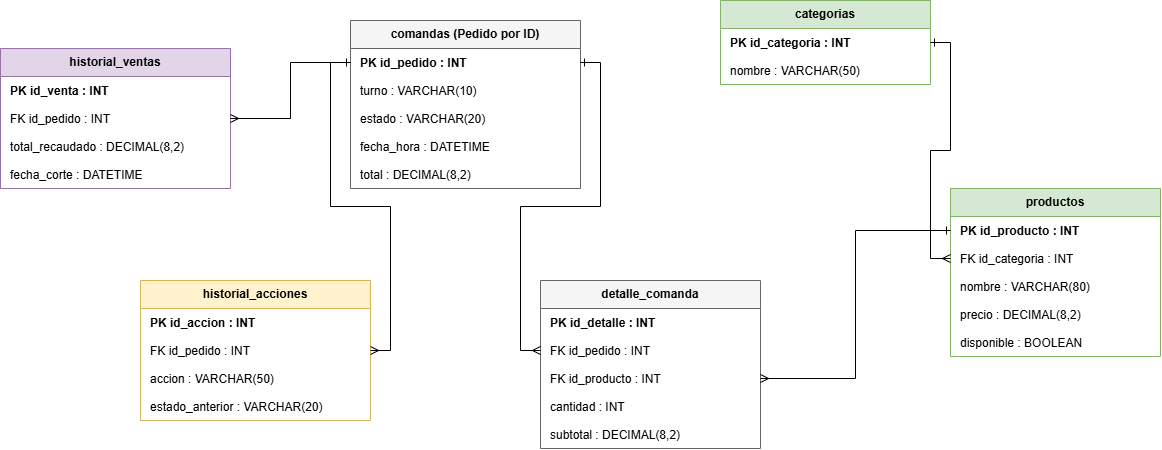

The diagram above was exported from draw.io. Its source (the exported page's mxGraphModel, read from the mxfile embedded in the PNG):
<mxGraphModel dx="1303" dy="705" grid="1" gridSize="10" guides="1" tooltips="1" connect="1" arrows="1" fold="1" page="1" pageScale="1" pageWidth="827" pageHeight="1169" math="0" shadow="0">
  <root>
    <mxCell id="0" />
    <mxCell id="1" parent="0" />
    <mxCell id="t_categorias" parent="1" style="swimlane;fontStyle=1;align=center;verticalAlign=top;childLayout=stackLayout;horizontal=1;startSize=28;horizontalStack=0;resizeParent=1;resizeParentMax=0;resizeLast=0;collapsible=1;marginBottom=0;fillColor=#d5e8d4;strokeColor=#82b366;" value="categorias" vertex="1">
      <mxGeometry height="84" width="210" x="790" y="60" as="geometry" />
    </mxCell>
    <mxCell id="cat_1" parent="t_categorias" style="text;strokeColor=none;fillColor=none;align=left;verticalAlign=middle;spacingLeft=8;spacingRight=4;overflow=hidden;rotatable=0;points=[[0,0.5],[1,0.5]];portConstraint=eastwest;fontStyle=1" value="PK  id_categoria : INT" vertex="1">
      <mxGeometry height="28" width="210" y="28" as="geometry" />
    </mxCell>
    <mxCell id="cat_2" parent="t_categorias" style="text;strokeColor=none;fillColor=none;align=left;verticalAlign=middle;spacingLeft=8;spacingRight=4;overflow=hidden;rotatable=0;points=[[0,0.5],[1,0.5]];portConstraint=eastwest;" value="     nombre : VARCHAR(50)" vertex="1">
      <mxGeometry height="28" width="210" y="56" as="geometry" />
    </mxCell>
    <mxCell id="t_productos" parent="1" style="swimlane;fontStyle=1;align=center;verticalAlign=top;childLayout=stackLayout;horizontal=1;startSize=28;horizontalStack=0;resizeParent=1;resizeParentMax=0;resizeLast=0;collapsible=1;marginBottom=0;fillColor=#d5e8d4;strokeColor=#82b366;" value="productos" vertex="1">
      <mxGeometry height="168" width="210" x="1020" y="248" as="geometry" />
    </mxCell>
    <mxCell id="p_1" parent="t_productos" style="text;strokeColor=none;fillColor=none;align=left;verticalAlign=middle;spacingLeft=8;spacingRight=4;overflow=hidden;rotatable=0;points=[[0,0.5],[1,0.5]];portConstraint=eastwest;fontStyle=1" value="PK  id_producto : INT" vertex="1">
      <mxGeometry height="28" width="210" y="28" as="geometry" />
    </mxCell>
    <mxCell id="p_2" parent="t_productos" style="text;strokeColor=none;fillColor=none;align=left;verticalAlign=middle;spacingLeft=8;spacingRight=4;overflow=hidden;rotatable=0;points=[[0,0.5],[1,0.5]];portConstraint=eastwest;" value="FK  id_categoria : INT" vertex="1">
      <mxGeometry height="28" width="210" y="56" as="geometry" />
    </mxCell>
    <mxCell id="p_3" parent="t_productos" style="text;strokeColor=none;fillColor=none;align=left;verticalAlign=middle;spacingLeft=8;spacingRight=4;overflow=hidden;rotatable=0;points=[[0,0.5],[1,0.5]];portConstraint=eastwest;" value="     nombre : VARCHAR(80)" vertex="1">
      <mxGeometry height="28" width="210" y="84" as="geometry" />
    </mxCell>
    <mxCell id="p_4" parent="t_productos" style="text;strokeColor=none;fillColor=none;align=left;verticalAlign=middle;spacingLeft=8;spacingRight=4;overflow=hidden;rotatable=0;points=[[0,0.5],[1,0.5]];portConstraint=eastwest;" value="     precio : DECIMAL(8,2)" vertex="1">
      <mxGeometry height="28" width="210" y="112" as="geometry" />
    </mxCell>
    <mxCell id="p_5" parent="t_productos" style="text;strokeColor=none;fillColor=none;align=left;verticalAlign=middle;spacingLeft=8;spacingRight=4;overflow=hidden;rotatable=0;points=[[0,0.5],[1,0.5]];portConstraint=eastwest;" value="     disponible : BOOLEAN" vertex="1">
      <mxGeometry height="28" width="210" y="140" as="geometry" />
    </mxCell>
    <mxCell id="t_comandas" parent="1" style="swimlane;fontStyle=1;align=center;verticalAlign=top;childLayout=stackLayout;horizontal=1;startSize=28;horizontalStack=0;resizeParent=1;resizeParentMax=0;resizeLast=0;collapsible=1;marginBottom=0;fillColor=#f5f5f5;strokeColor=#666666;" value="comandas (Pedido por ID)" vertex="1">
      <mxGeometry height="168" width="230" x="420" y="80" as="geometry" />
    </mxCell>
    <mxCell id="c_1" parent="t_comandas" style="text;strokeColor=none;fillColor=none;align=left;verticalAlign=middle;spacingLeft=8;spacingRight=4;overflow=hidden;rotatable=0;points=[[0,0.5],[1,0.5]];portConstraint=eastwest;fontStyle=1" value="PK  id_pedido : INT" vertex="1">
      <mxGeometry height="28" width="230" y="28" as="geometry" />
    </mxCell>
    <mxCell id="c_2" parent="t_comandas" style="text;strokeColor=none;fillColor=none;align=left;verticalAlign=middle;spacingLeft=8;spacingRight=4;overflow=hidden;rotatable=0;points=[[0,0.5],[1,0.5]];portConstraint=eastwest;" value="     turno : VARCHAR(10)" vertex="1">
      <mxGeometry height="28" width="230" y="56" as="geometry" />
    </mxCell>
    <mxCell id="c_3" parent="t_comandas" style="text;strokeColor=none;fillColor=none;align=left;verticalAlign=middle;spacingLeft=8;spacingRight=4;overflow=hidden;rotatable=0;points=[[0,0.5],[1,0.5]];portConstraint=eastwest;" value="     estado : VARCHAR(20)" vertex="1">
      <mxGeometry height="28" width="230" y="84" as="geometry" />
    </mxCell>
    <mxCell id="c_4" parent="t_comandas" style="text;strokeColor=none;fillColor=none;align=left;verticalAlign=middle;spacingLeft=8;spacingRight=4;overflow=hidden;rotatable=0;points=[[0,0.5],[1,0.5]];portConstraint=eastwest;" value="     fecha_hora : DATETIME" vertex="1">
      <mxGeometry height="28" width="230" y="112" as="geometry" />
    </mxCell>
    <mxCell id="c_5" parent="t_comandas" style="text;strokeColor=none;fillColor=none;align=left;verticalAlign=middle;spacingLeft=8;spacingRight=4;overflow=hidden;rotatable=0;points=[[0,0.5],[1,0.5]];portConstraint=eastwest;" value="     total : DECIMAL(8,2)" vertex="1">
      <mxGeometry height="28" width="230" y="140" as="geometry" />
    </mxCell>
    <mxCell id="t_detalle" parent="1" style="swimlane;fontStyle=1;align=center;verticalAlign=top;childLayout=stackLayout;horizontal=1;startSize=28;horizontalStack=0;resizeParent=1;resizeParentMax=0;resizeLast=0;collapsible=1;marginBottom=0;fillColor=#f5f5f5;strokeColor=#666666;" value="detalle_comanda" vertex="1">
      <mxGeometry height="168" width="220" x="610" y="340" as="geometry" />
    </mxCell>
    <mxCell id="d_1" parent="t_detalle" style="text;strokeColor=none;fillColor=none;align=left;verticalAlign=middle;spacingLeft=8;spacingRight=4;overflow=hidden;rotatable=0;points=[[0,0.5],[1,0.5]];portConstraint=eastwest;fontStyle=1" value="PK  id_detalle : INT" vertex="1">
      <mxGeometry height="28" width="220" y="28" as="geometry" />
    </mxCell>
    <mxCell id="d_2" parent="t_detalle" style="text;strokeColor=none;fillColor=none;align=left;verticalAlign=middle;spacingLeft=8;spacingRight=4;overflow=hidden;rotatable=0;points=[[0,0.5],[1,0.5]];portConstraint=eastwest;" value="FK  id_pedido : INT" vertex="1">
      <mxGeometry height="28" width="220" y="56" as="geometry" />
    </mxCell>
    <mxCell id="d_3" parent="t_detalle" style="text;strokeColor=none;fillColor=none;align=left;verticalAlign=middle;spacingLeft=8;spacingRight=4;overflow=hidden;rotatable=0;points=[[0,0.5],[1,0.5]];portConstraint=eastwest;" value="FK  id_producto : INT" vertex="1">
      <mxGeometry height="28" width="220" y="84" as="geometry" />
    </mxCell>
    <mxCell id="d_4" parent="t_detalle" style="text;strokeColor=none;fillColor=none;align=left;verticalAlign=middle;spacingLeft=8;spacingRight=4;overflow=hidden;rotatable=0;points=[[0,0.5],[1,0.5]];portConstraint=eastwest;" value="     cantidad : INT" vertex="1">
      <mxGeometry height="28" width="220" y="112" as="geometry" />
    </mxCell>
    <mxCell id="d_5" parent="t_detalle" style="text;strokeColor=none;fillColor=none;align=left;verticalAlign=middle;spacingLeft=8;spacingRight=4;overflow=hidden;rotatable=0;points=[[0,0.5],[1,0.5]];portConstraint=eastwest;" value="     subtotal : DECIMAL(8,2)" vertex="1">
      <mxGeometry height="28" width="220" y="140" as="geometry" />
    </mxCell>
    <mxCell id="t_historial" parent="1" style="swimlane;fontStyle=1;align=center;verticalAlign=top;childLayout=stackLayout;horizontal=1;startSize=28;horizontalStack=0;resizeParent=1;resizeParentMax=0;resizeLast=0;collapsible=1;marginBottom=0;fillColor=#fff2cc;strokeColor=#d6b656;" value="historial_acciones" vertex="1">
      <mxGeometry height="140" width="230" x="210" y="340" as="geometry" />
    </mxCell>
    <mxCell id="h_1" parent="t_historial" style="text;strokeColor=none;fillColor=none;align=left;verticalAlign=middle;spacingLeft=8;spacingRight=4;overflow=hidden;rotatable=0;points=[[0,0.5],[1,0.5]];portConstraint=eastwest;fontStyle=1" value="PK  id_accion : INT" vertex="1">
      <mxGeometry height="28" width="230" y="28" as="geometry" />
    </mxCell>
    <mxCell id="h_2" parent="t_historial" style="text;strokeColor=none;fillColor=none;align=left;verticalAlign=middle;spacingLeft=8;spacingRight=4;overflow=hidden;rotatable=0;points=[[0,0.5],[1,0.5]];portConstraint=eastwest;" value="FK  id_pedido : INT" vertex="1">
      <mxGeometry height="28" width="230" y="56" as="geometry" />
    </mxCell>
    <mxCell id="h_3" parent="t_historial" style="text;strokeColor=none;fillColor=none;align=left;verticalAlign=middle;spacingLeft=8;spacingRight=4;overflow=hidden;rotatable=0;points=[[0,0.5],[1,0.5]];portConstraint=eastwest;" value="     accion : VARCHAR(50)" vertex="1">
      <mxGeometry height="28" width="230" y="84" as="geometry" />
    </mxCell>
    <mxCell id="h_4" parent="t_historial" style="text;strokeColor=none;fillColor=none;align=left;verticalAlign=middle;spacingLeft=8;spacingRight=4;overflow=hidden;rotatable=0;points=[[0,0.5],[1,0.5]];portConstraint=eastwest;" value="     estado_anterior : VARCHAR(20)" vertex="1">
      <mxGeometry height="28" width="230" y="112" as="geometry" />
    </mxCell>
    <mxCell id="t_hist_ventas" parent="1" style="swimlane;fontStyle=1;align=center;verticalAlign=top;childLayout=stackLayout;horizontal=1;startSize=28;horizontalStack=0;resizeParent=1;resizeParentMax=0;resizeLast=0;collapsible=1;marginBottom=0;fillColor=#e1d5e7;strokeColor=#9673a6;" value="historial_ventas" vertex="1">
      <mxGeometry height="140" width="230" x="70" y="108" as="geometry" />
    </mxCell>
    <mxCell id="hv_1" parent="t_hist_ventas" style="text;strokeColor=none;fillColor=none;align=left;verticalAlign=middle;spacingLeft=8;spacingRight=4;overflow=hidden;rotatable=0;points=[[0,0.5],[1,0.5]];portConstraint=eastwest;fontStyle=1" value="PK  id_venta : INT" vertex="1">
      <mxGeometry height="28" width="230" y="28" as="geometry" />
    </mxCell>
    <mxCell id="hv_2" parent="t_hist_ventas" style="text;strokeColor=none;fillColor=none;align=left;verticalAlign=middle;spacingLeft=8;spacingRight=4;overflow=hidden;rotatable=0;points=[[0,0.5],[1,0.5]];portConstraint=eastwest;" value="FK  id_pedido : INT" vertex="1">
      <mxGeometry height="28" width="230" y="56" as="geometry" />
    </mxCell>
    <mxCell id="hv_3" parent="t_hist_ventas" style="text;strokeColor=none;fillColor=none;align=left;verticalAlign=middle;spacingLeft=8;spacingRight=4;overflow=hidden;rotatable=0;points=[[0,0.5],[1,0.5]];portConstraint=eastwest;" value="     total_recaudado : DECIMAL(8,2)" vertex="1">
      <mxGeometry height="28" width="230" y="84" as="geometry" />
    </mxCell>
    <mxCell id="hv_4" parent="t_hist_ventas" style="text;strokeColor=none;fillColor=none;align=left;verticalAlign=middle;spacingLeft=8;spacingRight=4;overflow=hidden;rotatable=0;points=[[0,0.5],[1,0.5]];portConstraint=eastwest;" value="     fecha_corte : DATETIME" vertex="1">
      <mxGeometry height="28" width="230" y="112" as="geometry" />
    </mxCell>
    <mxCell id="rel_1" edge="1" parent="1" source="cat_1" style="edgeStyle=orthogonalEdgeStyle;rounded=0;orthogonalLoop=1;jettySize=auto;html=1;endArrow=ERmany;startArrow=ERone;" target="p_2">
      <mxGeometry relative="1" as="geometry" />
    </mxCell>
    <mxCell id="rel_2" edge="1" parent="1" source="c_1" style="edgeStyle=orthogonalEdgeStyle;rounded=0;orthogonalLoop=1;jettySize=auto;html=1;endArrow=ERmany;startArrow=ERone;" target="d_2">
      <mxGeometry relative="1" as="geometry" />
    </mxCell>
    <mxCell id="rel_3" edge="1" parent="1" source="p_1" style="edgeStyle=orthogonalEdgeStyle;rounded=0;orthogonalLoop=1;jettySize=auto;html=1;endArrow=ERmany;startArrow=ERone;" target="d_3">
      <mxGeometry relative="1" as="geometry" />
    </mxCell>
    <mxCell id="rel_4" edge="1" parent="1" source="c_1" style="edgeStyle=orthogonalEdgeStyle;rounded=0;orthogonalLoop=1;jettySize=auto;html=1;endArrow=ERmany;startArrow=ERone;" target="h_2">
      <mxGeometry relative="1" as="geometry" />
    </mxCell>
    <mxCell id="rel_5" edge="1" parent="1" source="c_1" style="edgeStyle=orthogonalEdgeStyle;rounded=0;orthogonalLoop=1;jettySize=auto;html=1;endArrow=ERmany;startArrow=Erone;" target="hv_2">
      <mxGeometry relative="1" as="geometry" />
    </mxCell>
  </root>
</mxGraphModel>